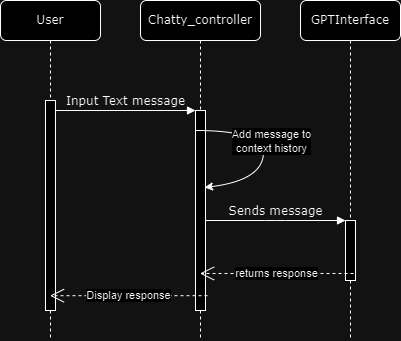

The diagram above was exported from draw.io. Its source (the exported page's mxGraphModel, read from the mxfile embedded in the PNG):
<mxGraphModel dx="2074" dy="1098" grid="1" gridSize="10" guides="1" tooltips="1" connect="1" arrows="1" fold="1" page="1" pageScale="1" pageWidth="1100" pageHeight="850" background="none" math="0" shadow="0">
  <root>
    <mxCell id="0" />
    <mxCell id="1" parent="0" />
    <mxCell id="7baba1c4bc27f4b0-2" value="Chatty_controller" style="shape=umlLifeline;perimeter=lifelinePerimeter;whiteSpace=wrap;html=1;container=1;collapsible=0;recursiveResize=0;outlineConnect=0;rounded=1;shadow=0;comic=0;labelBackgroundColor=none;strokeWidth=1;fontFamily=Verdana;fontSize=12;align=center;" parent="1" vertex="1">
      <mxGeometry x="240" y="80" width="120" height="340" as="geometry" />
    </mxCell>
    <mxCell id="7baba1c4bc27f4b0-10" value="" style="html=1;points=[];perimeter=orthogonalPerimeter;rounded=0;shadow=0;comic=0;labelBackgroundColor=none;strokeWidth=1;fontFamily=Verdana;fontSize=12;align=center;" parent="7baba1c4bc27f4b0-2" vertex="1">
      <mxGeometry x="55" y="110" width="10" height="200" as="geometry" />
    </mxCell>
    <mxCell id="j2x_lYAvXEkbrWnLKnjq-2" value="" style="curved=1;endArrow=classic;html=1;rounded=0;entryX=0.9;entryY=0.385;entryDx=0;entryDy=0;entryPerimeter=0;" edge="1" parent="7baba1c4bc27f4b0-2" target="7baba1c4bc27f4b0-10">
      <mxGeometry width="50" height="50" relative="1" as="geometry">
        <mxPoint x="55" y="130" as="sourcePoint" />
        <mxPoint x="125.5" y="80" as="targetPoint" />
        <Array as="points">
          <mxPoint x="125.5" y="130" />
          <mxPoint x="120" y="180" />
        </Array>
      </mxGeometry>
    </mxCell>
    <mxCell id="j2x_lYAvXEkbrWnLKnjq-3" value="Add message to&lt;br&gt;context history" style="edgeLabel;html=1;align=center;verticalAlign=middle;resizable=0;points=[];" connectable="0" vertex="1" parent="j2x_lYAvXEkbrWnLKnjq-2">
      <mxGeometry x="-0.0557" y="-10" relative="1" as="geometry">
        <mxPoint x="16" y="-2" as="offset" />
      </mxGeometry>
    </mxCell>
    <mxCell id="7baba1c4bc27f4b0-3" value="GPTInterface" style="shape=umlLifeline;perimeter=lifelinePerimeter;whiteSpace=wrap;html=1;container=1;collapsible=0;recursiveResize=0;outlineConnect=0;rounded=1;shadow=0;comic=0;labelBackgroundColor=none;strokeWidth=1;fontFamily=Verdana;fontSize=12;align=center;" parent="1" vertex="1">
      <mxGeometry x="400" y="80" width="100" height="340" as="geometry" />
    </mxCell>
    <mxCell id="7baba1c4bc27f4b0-13" value="" style="html=1;points=[];perimeter=orthogonalPerimeter;rounded=0;shadow=0;comic=0;labelBackgroundColor=none;strokeWidth=1;fontFamily=Verdana;fontSize=12;align=center;" parent="7baba1c4bc27f4b0-3" vertex="1">
      <mxGeometry x="45" y="220" width="10" height="60" as="geometry" />
    </mxCell>
    <mxCell id="7baba1c4bc27f4b0-8" value="User" style="shape=umlLifeline;perimeter=lifelinePerimeter;whiteSpace=wrap;html=1;container=1;collapsible=0;recursiveResize=0;outlineConnect=0;rounded=1;shadow=0;comic=0;labelBackgroundColor=none;strokeWidth=1;fontFamily=Verdana;fontSize=12;align=center;" parent="1" vertex="1">
      <mxGeometry x="100" y="80" width="100" height="340" as="geometry" />
    </mxCell>
    <mxCell id="7baba1c4bc27f4b0-9" value="" style="html=1;points=[];perimeter=orthogonalPerimeter;rounded=0;shadow=0;comic=0;labelBackgroundColor=none;strokeWidth=1;fontFamily=Verdana;fontSize=12;align=center;" parent="7baba1c4bc27f4b0-8" vertex="1">
      <mxGeometry x="45" y="100" width="10" height="210" as="geometry" />
    </mxCell>
    <mxCell id="7baba1c4bc27f4b0-11" value="Input Text message" style="html=1;verticalAlign=bottom;endArrow=block;entryX=0;entryY=0;labelBackgroundColor=none;fontFamily=Verdana;fontSize=12;edgeStyle=elbowEdgeStyle;elbow=vertical;" parent="1" source="7baba1c4bc27f4b0-9" target="7baba1c4bc27f4b0-10" edge="1">
      <mxGeometry relative="1" as="geometry">
        <mxPoint x="220" y="190" as="sourcePoint" />
      </mxGeometry>
    </mxCell>
    <mxCell id="7baba1c4bc27f4b0-14" value="Sends message" style="html=1;verticalAlign=bottom;endArrow=block;entryX=0;entryY=0;labelBackgroundColor=none;fontFamily=Verdana;fontSize=12;edgeStyle=elbowEdgeStyle;elbow=vertical;" parent="1" source="7baba1c4bc27f4b0-10" target="7baba1c4bc27f4b0-13" edge="1">
      <mxGeometry relative="1" as="geometry">
        <mxPoint x="370" y="200" as="sourcePoint" />
      </mxGeometry>
    </mxCell>
    <mxCell id="bHjEwhSmydXx2cCiZTMg-2" value="Display response" style="endArrow=open;endSize=12;dashed=1;html=1;rounded=0;exitX=1.2;exitY=0.926;exitDx=0;exitDy=0;exitPerimeter=0;" edge="1" parent="1" source="7baba1c4bc27f4b0-10" target="7baba1c4bc27f4b0-8">
      <mxGeometry width="160" relative="1" as="geometry">
        <mxPoint x="295" y="280" as="sourcePoint" />
        <mxPoint x="160" y="280" as="targetPoint" />
      </mxGeometry>
    </mxCell>
    <mxCell id="bHjEwhSmydXx2cCiZTMg-1" value="returns response" style="endArrow=open;endSize=12;dashed=1;html=1;rounded=0;exitX=0.8;exitY=0.883;exitDx=0;exitDy=0;exitPerimeter=0;" edge="1" parent="1" source="7baba1c4bc27f4b0-13" target="7baba1c4bc27f4b0-2">
      <mxGeometry x="0.0033" width="160" relative="1" as="geometry">
        <mxPoint x="445" y="260" as="sourcePoint" />
        <mxPoint x="310" y="260" as="targetPoint" />
        <mxPoint as="offset" />
      </mxGeometry>
    </mxCell>
  </root>
</mxGraphModel>